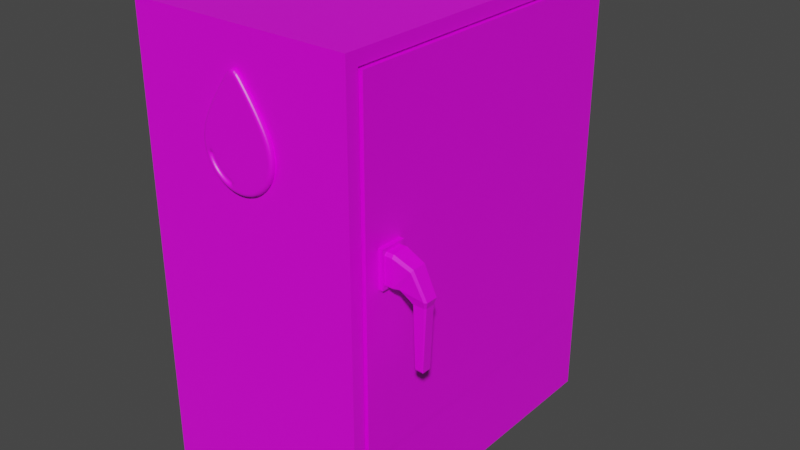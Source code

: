 # Source: water_control_cabinet.blend  (saved by Blender 2.90.8; exported with 4.5.12 LTS)
import bpy
from mathutils import Matrix  # noqa: F401  (used for matrix-valued properties, if any)

bpy.ops.wm.read_factory_settings(use_empty=True)
scene = bpy.context.scene
scene.name = 'Scene'

# ---- collections
col_water_control_cabinet = bpy.data.collections.new('Water Control Cabinet'); scene.collection.children.link(col_water_control_cabinet)

# ---- images (referenced by path relative to the original .blend; pixels are not part of the script)
import os
ASSET_DIR = os.environ.get("B2B_ASSET_DIR", "")  # directory of the original .blend (textures are referenced by path, not embedded)
HERE = os.path.dirname(os.path.abspath(__file__))  # packed textures are extracted next to this script under _unpacked/

def load_image(name, relpath, width, height, colorspace="sRGB"):
    """Load a texture the original file referenced (path relative to the .blend, or extracted next to this script)."""
    p = next((c for c in (os.path.join(HERE, relpath), os.path.join(ASSET_DIR, relpath)) if relpath and os.path.exists(c)), "")
    if p:
        img = bpy.data.images.load(p, check_existing=True)
        img.name = name
    else:  # same state as the original file: an image datablock whose file is absent (Cycles renders it pink)
        img = bpy.data.images.new(name, width, height)
        img.source = "FILE"
        img.filepath = "//" + (relpath or name)
    img.colorspace_settings.name = colorspace
    return img
img_imphenziapalette01_png = load_image('ImphenziaPalette01.png', 'ImphenziaPalette01.png', 1024, 1024, 'sRGB')

# ---- materials (node trees are filled in below, after node groups)
mat_material = bpy.data.materials.new('Material')
mat_material.alpha_threshold = 0.0
mat_material.use_transparent_shadow = False
mat_material.line_color = (0.0, 0.0, 0.0, 1.0)

# ---- material node trees
mat_material.use_nodes = True; mat_material.node_tree.nodes.clear()
_N = mat_material.node_tree.nodes; _L = mat_material.node_tree.links
n0 = _N.new('ShaderNodeOutputMaterial'); n0.name = 'Material Output'; n0.location = (300, 300)
n1 = _N.new('ShaderNodeTexImage'); n1.name = 'Image Texture'; n1.location = (-264, 215)
n1.image = img_imphenziapalette01_png
n1.interpolation = 'Closest'
n2 = _N.new('ShaderNodeBsdfPrincipled'); n2.name = 'Principled BSDF'; n2.location = (10, 300)
n2.distribution = 'GGX'
n2.subsurface_method = 'BURLEY'
n2.inputs[2].default_value = 0.4
n2.inputs[3].default_value = 1.45
n2.inputs[27].default_value = (0.0, 0.0, 0.0, 1.0)
n2.inputs[28].default_value = 1.0
_L.new(n2.outputs[0], n0.inputs[0])
_L.new(n1.outputs[0], n2.inputs[0])
n0.is_active_output = True

# ---- world
world_world = bpy.data.worlds.new('World'); scene.world = world_world
world_world.use_nodes = True; world_world.node_tree.nodes.clear()
_N = world_world.node_tree.nodes; _L = world_world.node_tree.links
n0 = _N.new('ShaderNodeOutputWorld'); n0.name = 'World Output'; n0.location = (300, 300)
n1 = _N.new('ShaderNodeBackground'); n1.name = 'Background'; n1.location = (10, 300)
n1.inputs[0].default_value = (0.05088, 0.05088, 0.05088, 1.0)
_L.new(n1.outputs[0], n0.inputs[0])
n0.is_active_output = True
world_world.color = (0.05088, 0.05088, 0.05088)
world_world.use_sun_shadow = False
world_world.sun_shadow_jitter_overblur = 0.0

# ---- meshes
me_cube_008 = bpy.data.meshes.new('Cube.008')
me_cube_008.from_pydata([(-0.5737, -0.594, 1.31), (-0.5737, -0.7635, 1.212), (-0.5737, -0.7635, 1.016), (-0.5737, -0.594, 0.9183), (-0.5737, -0.4244, 1.016), (-0.5737, -0.4244, 1.212), (-1.005, -1.503, -0.9767), (-1.005, -1.503, 3.023), (-1.005, 1.497, -0.9767), (-1.005, 1.497, 3.023), (0.9946, -1.503, -0.9767), (0.9946, -1.503, 3.023), (0.9946, 1.497, -0.9767), (0.9946, 1.497, 3.023), (0.9946, 1.384, -0.185), (0.9946, 1.384, 2.91), (0.9946, -1.39, 2.91), (0.9946, -1.39, -0.185), (0.8299, 1.384, 2.91), (0.8299, 1.384, -0.185), (0.8299, -1.39, -0.185), (0.8299, -1.39, 2.91), (0.8299, 1.237, -0.03793), (0.8299, 1.237, 2.763), (0.8299, -1.243, 2.763), (0.8299, -1.243, -0.03793), (-0.821, 1.237, 2.763), (-0.821, 1.237, -0.03793), (-0.821, -1.243, -0.03793), (-0.821, -1.243, 2.763), (-1.005, -0.003125, -0.9767), (-1.005, -0.003125, 3.023), (0.9946, -0.003125, -0.9767), (0.9946, -0.003125, 3.023), (0.9946, -0.003125, -0.185), (0.9946, -0.003125, 2.91), (0.8299, -0.003125, -0.185), (0.8299, -0.003125, 2.91), (0.8299, -0.003125, -0.03793), (0.8299, -0.003125, 2.763), (-0.821, -0.003125, -0.03793), (-0.821, -0.003125, 2.763), (-0.821, -0.04045, 0.32), (-0.821, -0.04045, 1.933), (-0.821, -1.206, 1.933), (-0.821, -1.206, 0.32), (0.1054, -0.04045, 1.933), (0.1054, -0.04045, 0.32), (0.1054, -1.206, 0.32), (0.1054, -1.206, 1.933), (0.1054, -0.09368, 0.3732), (0.1054, -0.09368, 1.88), (0.1054, -1.152, 1.88), (0.1054, -1.152, 0.3732), (-0.06597, -0.09368, 1.88), (-0.06597, -0.09368, 0.3732), (-0.06597, -1.152, 0.3732), (-0.06597, -1.152, 1.88), (-0.821, 1.18, 0.3089), (-0.821, 1.18, 2.416), (-0.821, 0.05328, 2.416), (-0.821, 0.05328, 0.3089), (-0.309, 1.18, 2.416), (-0.309, 1.18, 0.3089), (-0.309, 0.05328, 0.3089), (-0.309, 0.05328, 2.416), (-0.821, -0.1374, 2.679), (-0.821, -1.201, 2.679), (-0.821, -1.171, 2.017), (-0.821, -0.1671, 2.017), (-0.7437, -0.1374, 2.679), (-0.7437, -1.201, 2.679), (-0.7437, -0.1671, 2.017), (-0.7437, -1.171, 2.017), (-0.821, 0.04334, 0.001585), (-0.821, 1.19, 0.001585), (-0.821, 1.147, 0.2694), (-0.821, 0.08689, 0.2694), (-0.6295, 0.04334, 0.001585), (-0.6295, 1.19, 0.001585), (-0.6295, 0.08689, 0.2694), (-0.6295, 1.147, 0.2694), (-0.6295, 0.5823, 0.001585), (-0.6295, 0.4184, 0.2694), (-0.5147, 0.5823, 0.001585), (-0.5147, 1.19, 0.001585), (-0.5147, 1.147, 0.2694), (-0.5147, 0.4184, 0.2694), (-0.7437, -1.057, 2.549), (-0.7437, -0.2809, 2.555), (-0.7437, -0.3082, 2.126), (-0.7437, -0.8125, 2.125), (-0.8329, -1.057, 2.549), (-0.8329, -0.2809, 2.555), (-0.8329, -0.3082, 2.126), (-0.8329, -0.8125, 2.125), (-0.821, -1.173, 0.02488), (-0.821, -0.07283, 0.02488), (-0.821, -0.09705, 0.2571), (-0.821, -1.149, 0.2571), (-0.7499, -1.173, 0.02488), (-0.7499, -0.07283, 0.02488), (-0.7499, -1.149, 0.2571), (-0.7499, -0.09705, 0.2571), (-0.7499, -0.6212, 0.02488), (-0.7499, -0.6112, 0.2571), (-0.6702, -1.173, 0.02488), (-0.6702, -1.149, 0.2571), (-0.6702, -0.6212, 0.02488), (-0.6702, -0.6112, 0.2571), (-0.309, 1.121, 0.3676), (-0.309, 1.121, 2.357), (-0.309, 0.1121, 2.357), (-0.309, 0.1121, 0.3676), (-0.3428, 1.121, 2.357), (-0.3428, 1.121, 0.3676), (-0.3428, 0.1121, 0.3676), (-0.3428, 0.1121, 2.357), (-0.3428, 1.121, 1.363), (-0.3428, 0.1121, 1.363), (-0.3428, 0.9745, 1.533), (-0.3428, 0.9745, 2.088), (-0.3428, 0.259, 2.088), (-0.3428, 0.259, 1.533), (-0.3428, 0.9745, 0.6371), (-0.3428, 0.9745, 1.192), (-0.3428, 0.259, 1.192), (-0.3428, 0.259, 0.6371), (-0.06597, -0.594, 0.9183), (-0.06597, -0.7635, 1.016), (-0.06597, -0.594, 1.31), (-0.06597, -0.7635, 1.212), (-0.06597, -0.4244, 1.016), (-0.06597, -0.4244, 1.212), (-0.2999, 0.9745, 2.088), (-0.2999, 0.9745, 1.533), (-0.2999, 0.259, 1.533), (-0.2999, 0.259, 2.088), (-0.2999, 0.9745, 1.192), (-0.2999, 0.9745, 0.6371), (-0.2999, 0.259, 0.6371), (-0.2999, 0.259, 1.192)], [], [(1, 2, 3, 4, 5, 0), (30, 31, 9, 8), (8, 9, 13, 12), (16, 17, 20, 21), (10, 11, 7, 6), (30, 32, 10, 6), (33, 31, 7, 11), (12, 13, 15, 14), (33, 11, 16, 35), (11, 10, 17, 16), (32, 12, 14, 34), (22, 23, 26, 27), (34, 14, 19, 36), (35, 16, 21, 37), (14, 15, 18, 19), (19, 18, 23, 22), (37, 21, 24, 39), (21, 20, 25, 24), (36, 19, 22, 38), (43, 44, 49, 46), (24, 25, 28, 29), (38, 22, 27, 40), (39, 24, 29, 41), (23, 39, 41, 26), (25, 38, 40, 28), (60, 61, 64, 65), (20, 36, 38, 25), (18, 37, 39, 23), (15, 35, 37, 18), (17, 34, 36, 20), (10, 32, 34, 17), (13, 33, 35, 15), (13, 9, 31, 33), (8, 12, 32, 30), (6, 7, 31, 30), (40, 41, 43, 42), (66, 67, 71, 70), (29, 28, 45, 44), (98, 99, 102, 105, 103), (51, 52, 57, 54), (42, 43, 46, 47), (44, 45, 48, 49), (45, 42, 47, 48), (47, 46, 51, 50), (46, 49, 52, 51), (49, 48, 53, 52), (48, 47, 50, 53), (50, 51, 54, 55), (52, 53, 56, 57), (53, 50, 55, 56), (27, 26, 59, 58), (26, 41, 60, 59), (41, 40, 61, 60), (75, 76, 81, 79), (111, 112, 117, 114), (61, 58, 63, 64), (59, 60, 65, 62), (58, 59, 62, 63), (41, 29, 67, 66), (29, 44, 68, 67), (44, 43, 69, 68), (43, 41, 66, 69), (70, 89, 90, 91, 88, 71, 73, 72), (68, 69, 72, 73), (69, 66, 70, 72), (67, 68, 73, 71), (40, 27, 75, 74), (27, 58, 76, 75), (58, 61, 77, 76), (61, 40, 74, 77), (78, 82, 83, 80), (74, 75, 79, 82, 78), (76, 77, 80, 83, 81), (77, 74, 78, 80), (81, 83, 87, 86), (87, 84, 85, 86), (83, 82, 84, 87), (79, 81, 86, 85), (82, 79, 85, 84), (71, 88, 89, 70), (90, 89, 93, 94), (92, 95, 94, 93), (91, 90, 94, 95), (89, 88, 92, 93), (88, 91, 95, 92), (28, 40, 97, 96), (40, 42, 98, 97), (42, 45, 99, 98), (45, 28, 96, 99), (102, 100, 106, 107), (99, 96, 100, 102), (97, 98, 103, 101), (96, 97, 101, 104, 100), (106, 108, 109, 107), (105, 104, 101, 103), (104, 105, 109, 108), (100, 104, 108, 106), (105, 102, 107, 109), (63, 62, 111, 110), (62, 65, 112, 111), (65, 64, 113, 112), (64, 63, 110, 113), (126, 127, 140, 141), (110, 111, 114, 118, 115), (112, 113, 116, 119, 117), (113, 110, 115, 116), (121, 122, 137, 134), (118, 114, 121, 120), (114, 117, 122, 121), (117, 119, 123, 122), (119, 118, 120, 123), (115, 118, 125, 124), (118, 119, 126, 125), (119, 116, 127, 126), (116, 115, 124, 127), (128, 3, 2, 129), (131, 1, 0, 130), (130, 0, 5, 133), (133, 5, 4, 132), (132, 4, 3, 128), (135, 134, 137, 136), (139, 138, 141, 140), (120, 121, 134, 135), (127, 124, 139, 140), (122, 123, 136, 137), (123, 120, 135, 136), (125, 126, 141, 138), (124, 125, 138, 139), (1, 131, 129, 2), (57, 131, 130, 133, 54), (57, 56, 129, 131), (55, 54, 133, 132), (55, 132, 128, 129, 56)])
_uv = me_cube_008.uv_layers.new(name='UVMap')
_uv.uv.foreach_set('vector', [0.9383, 0.9159, 0.9383, 0.9159, 0.9383, 0.9159, 0.9383, 0.9159, 0.9383, 0.9159, 0.9383, 0.9159, 0.06963, 0.4409, 0.06963, 0.4409, 0.06963, 0.4409, 0.06963, 0.4409, 0.06963, 0.4409, 0.06963, 0.4409, 0.06963, 0.4409, 0.06963, 0.4409, 0.06963, 0.4409, 0.06963, 0.4409, 0.06963, 0.4409, 0.06963, 0.4409, 0.06963, 0.4409, 0.06963, 0.4409, 0.06963, 0.4409, 0.06963, 0.4409, 0.06963, 0.4409, 0.06963, 0.4409, 0.06963, 0.4409, 0.06963, 0.4409, 0.06963, 0.4409, 0.06963, 0.4409, 0.06963, 0.4409, 0.06963, 0.4409, 0.06963, 0.4409, 0.06963, 0.4409, 0.06963, 0.4409, 0.06963, 0.4409, 0.06963, 0.4409, 0.06963, 0.4409, 0.06963, 0.4409, 0.06963, 0.4409, 0.06963, 0.4409, 0.06963, 0.4409, 0.06963, 0.4409, 0.06963, 0.4409, 0.06963, 0.4409, 0.06963, 0.4409, 0.06963, 0.4409, 0.06963, 0.4409, 0.06963, 0.4409, 0.06963, 0.4409, 0.06963, 0.4409, 0.06963, 0.4409, 0.06963, 0.4409, 0.06963, 0.4409, 0.06963, 0.4409, 0.06963, 0.4409, 0.06963, 0.4409, 0.06963, 0.4409, 0.06963, 0.4409, 0.06963, 0.4409, 0.06963, 0.4409, 0.06963, 0.4409, 0.06963, 0.4409, 0.06963, 0.4409, 0.06963, 0.4409, 0.06963, 0.4409, 0.06963, 0.4409, 0.06963, 0.4409, 0.06963, 0.4409, 0.06963, 0.4409, 0.06963, 0.4409, 0.06963, 0.4409, 0.06963, 0.4409, 0.06963, 0.4409, 0.06963, 0.4409, 0.06963, 0.4409, 0.06963, 0.4409, 0.06963, 0.4409, 0.06963, 0.4409, 0.06963, 0.4409, 0.9161, 0.9331, 0.9161, 0.9331, 0.9161, 0.9331, 0.9161, 0.9331, 0.06963, 0.4409, 0.06963, 0.4409, 0.06963, 0.4409, 0.06963, 0.4409, 0.06963, 0.4409, 0.06963, 0.4409, 0.06963, 0.4409, 0.06963, 0.4409, 0.06963, 0.4409, 0.06963, 0.4409, 0.06963, 0.4409, 0.06963, 0.4409, 0.06963, 0.4409, 0.06963, 0.4409, 0.06963, 0.4409, 0.06963, 0.4409, 0.06963, 0.4409, 0.06963, 0.4409, 0.06963, 0.4409, 0.06963, 0.4409, 0.5962, 0.8962, 0.5962, 0.8962, 0.5962, 0.8962, 0.5962, 0.8962, 0.06963, 0.4409, 0.06963, 0.4409, 0.06963, 0.4409, 0.06963, 0.4409, 0.06963, 0.4409, 0.06963, 0.4409, 0.06963, 0.4409, 0.06963, 0.4409, 0.06963, 0.4409, 0.06963, 0.4409, 0.06963, 0.4409, 0.06963, 0.4409, 0.06963, 0.4409, 0.06963, 0.4409, 0.06963, 0.4409, 0.06963, 0.4409, 0.06963, 0.4409, 0.06963, 0.4409, 0.06963, 0.4409, 0.06963, 0.4409, 0.06963, 0.4409, 0.06963, 0.4409, 0.06963, 0.4409, 0.06963, 0.4409, 0.06963, 0.4409, 0.06963, 0.4409, 0.06963, 0.4409, 0.06963, 0.4409, 0.06963, 0.4409, 0.06963, 0.4409, 0.06963, 0.4409, 0.06963, 0.4409, 0.06963, 0.4409, 0.06963, 0.4409, 0.06963, 0.4409, 0.06963, 0.4409, 0.3256, 0.05952, 0.3256, 0.05952, 0.3256, 0.05952, 0.3256, 0.05952, 0.06963, 0.4409, 0.06963, 0.4409, 0.06963, 0.4409, 0.06963, 0.4409, 0.3256, 0.05952, 0.3256, 0.05952, 0.3256, 0.05952, 0.3256, 0.05952, 0.5396, 0.911, 0.5396, 0.911, 0.5396, 0.911, 0.5396, 0.911, 0.5396, 0.911, 0.9161, 0.9331, 0.9161, 0.9331, 0.9161, 0.9331, 0.9161, 0.9331, 0.9161, 0.9331, 0.9161, 0.9331, 0.9161, 0.9331, 0.9161, 0.9331, 0.9161, 0.9331, 0.9161, 0.9331, 0.9161, 0.9331, 0.9161, 0.9331, 0.9161, 0.9331, 0.9161, 0.9331, 0.9161, 0.9331, 0.9161, 0.9331, 0.9161, 0.9331, 0.9161, 0.9331, 0.9161, 0.9331, 0.9161, 0.9331, 0.9161, 0.9331, 0.9161, 0.9331, 0.9161, 0.9331, 0.9161, 0.9331, 0.9161, 0.9331, 0.9161, 0.9331, 0.9161, 0.9331, 0.9161, 0.9331, 0.9161, 0.9331, 0.9161, 0.9331, 0.9161, 0.9331, 0.9161, 0.9331, 0.9161, 0.9331, 0.9161, 0.9331, 0.9161, 0.9331, 0.9161, 0.9331, 0.9161, 0.9331, 0.9161, 0.9331, 0.9161, 0.9331, 0.9161, 0.9331, 0.9161, 0.9331, 0.9161, 0.9331, 0.9161, 0.9331, 0.9161, 0.9331, 0.3256, 0.05952, 0.3256, 0.05952, 0.3256, 0.05952, 0.3256, 0.05952, 0.3256, 0.05952, 0.3256, 0.05952, 0.3256, 0.05952, 0.3256, 0.05952, 0.3256, 0.05952, 0.3256, 0.05952, 0.3256, 0.05952, 0.3256, 0.05952, 0.8177, 0.9085, 0.8177, 0.9085, 0.8177, 0.9085, 0.8177, 0.9085, 0.5962, 0.8962, 0.5962, 0.8962, 0.5962, 0.8962, 0.5962, 0.8962, 0.5962, 0.8962, 0.5962, 0.8962, 0.5962, 0.8962, 0.5962, 0.8962, 0.5962, 0.8962, 0.5962, 0.8962, 0.5962, 0.8962, 0.5962, 0.8962, 0.5962, 0.8962, 0.5962, 0.8962, 0.5962, 0.8962, 0.5962, 0.8962, 0.3256, 0.05952, 0.3256, 0.05952, 0.3256, 0.05952, 0.3256, 0.05952, 0.3256, 0.05952, 0.3256, 0.05952, 0.3256, 0.05952, 0.3256, 0.05952, 0.3256, 0.05952, 0.3256, 0.05952, 0.3256, 0.05952, 0.3256, 0.05952, 0.3256, 0.05952, 0.3256, 0.05952, 0.3256, 0.05952, 0.3256, 0.05952, 0.2788, 0.906, 0.2788, 0.906, 0.2788, 0.906, 0.2788, 0.906, 0.2788, 0.906, 0.2788, 0.906, 0.2788, 0.906, 0.2788, 0.906, 0.06963, 0.4409, 0.06963, 0.4409, 0.06963, 0.4409, 0.06963, 0.4409, 0.06963, 0.4409, 0.06963, 0.4409, 0.06963, 0.4409, 0.06963, 0.4409, 0.06963, 0.4409, 0.06963, 0.4409, 0.06963, 0.4409, 0.06963, 0.4409, 0.3256, 0.05952, 0.3256, 0.05952, 0.3256, 0.05952, 0.3256, 0.05952, 0.3256, 0.05952, 0.3256, 0.05952, 0.3256, 0.05952, 0.3256, 0.05952, 0.3256, 0.05952, 0.3256, 0.05952, 0.3256, 0.05952, 0.3256, 0.05952, 0.3256, 0.05952, 0.3256, 0.05952, 0.3256, 0.05952, 0.3256, 0.05952, 0.8177, 0.9085, 0.8177, 0.9085, 0.8177, 0.9085, 0.8177, 0.9085, 0.8177, 0.9085, 0.8177, 0.9085, 0.8177, 0.9085, 0.8177, 0.9085, 0.8177, 0.9085, 0.8177, 0.9085, 0.8177, 0.9085, 0.8177, 0.9085, 0.8177, 0.9085, 0.8177, 0.9085, 0.8177, 0.9085, 0.8177, 0.9085, 0.8177, 0.9085, 0.8177, 0.9085, 0.8177, 0.9085, 0.8177, 0.9085, 0.8177, 0.9085, 0.8177, 0.9085, 0.8177, 0.9085, 0.8177, 0.9085, 0.8177, 0.9085, 0.8177, 0.9085, 0.3256, 0.6796, 0.3256, 0.6796, 0.3256, 0.6796, 0.3256, 0.6796, 0.8177, 0.9085, 0.8177, 0.9085, 0.8177, 0.9085, 0.8177, 0.9085, 0.8177, 0.9085, 0.8177, 0.9085, 0.8177, 0.9085, 0.8177, 0.9085, 0.2788, 0.906, 0.2788, 0.906, 0.2788, 0.906, 0.2788, 0.906, 0.2788, 0.906, 0.2788, 0.906, 0.2788, 0.906, 0.2788, 0.906, 0.4338, 0.5517, 0.4338, 0.5517, 0.4338, 0.5517, 0.4338, 0.5517, 0.2788, 0.906, 0.2788, 0.906, 0.2788, 0.906, 0.2788, 0.906, 0.2788, 0.906, 0.2788, 0.906, 0.2788, 0.906, 0.2788, 0.906, 0.2788, 0.906, 0.2788, 0.906, 0.2788, 0.906, 0.2788, 0.906, 0.3256, 0.05952, 0.3256, 0.05952, 0.3256, 0.05952, 0.3256, 0.05952, 0.3256, 0.05952, 0.3256, 0.05952, 0.3256, 0.05952, 0.3256, 0.05952, 0.3256, 0.05952, 0.3256, 0.05952, 0.3256, 0.05952, 0.3256, 0.05952, 0.3256, 0.05952, 0.3256, 0.05952, 0.3256, 0.05952, 0.3256, 0.05952, 0.5396, 0.911, 0.5396, 0.911, 0.5396, 0.911, 0.5396, 0.911, 0.5396, 0.911, 0.5396, 0.911, 0.5396, 0.911, 0.5396, 0.911, 0.5396, 0.911, 0.5396, 0.911, 0.5396, 0.911, 0.5396, 0.911, 0.5396, 0.911, 0.5396, 0.911, 0.5396, 0.911, 0.5396, 0.911, 0.5396, 0.911, 0.5396, 0.911, 0.5396, 0.911, 0.5396, 0.911, 0.5396, 0.911, 0.5396, 0.911, 0.5396, 0.911, 0.5396, 0.911, 0.5396, 0.911, 0.3157, 0.5615, 0.3157, 0.5615, 0.3157, 0.5615, 0.3157, 0.5615, 0.5396, 0.911, 0.5396, 0.911, 0.5396, 0.911, 0.5396, 0.911, 0.5396, 0.911, 0.5396, 0.911, 0.5396, 0.911, 0.5396, 0.911, 0.5962, 0.8962, 0.5962, 0.8962, 0.5962, 0.8962, 0.5962, 0.8962, 0.5962, 0.8962, 0.5962, 0.8962, 0.5962, 0.8962, 0.5962, 0.8962, 0.5962, 0.8962, 0.5962, 0.8962, 0.5962, 0.8962, 0.5962, 0.8962, 0.5962, 0.8962, 0.5962, 0.8962, 0.5962, 0.8962, 0.5962, 0.8962, 0.8989, 0.9799, 0.8989, 0.9799, 0.8989, 0.9799, 0.8989, 0.9799, 0.5962, 0.8962, 0.5962, 0.8962, 0.5962, 0.8962, 0.5962, 0.8962, 0.5962, 0.8962, 0.5962, 0.8962, 0.5962, 0.8962, 0.5962, 0.8962, 0.5962, 0.8962, 0.5962, 0.8962, 0.5962, 0.8962, 0.5962, 0.8962, 0.5962, 0.8962, 0.5962, 0.8962, 0.8989, 0.9799, 0.8989, 0.9799, 0.8989, 0.9799, 0.8989, 0.9799, 0.8989, 0.9799, 0.8989, 0.9799, 0.8989, 0.9799, 0.8989, 0.9799, 0.8989, 0.9799, 0.8989, 0.9799, 0.8989, 0.9799, 0.8989, 0.9799, 0.8989, 0.9799, 0.8989, 0.9799, 0.8989, 0.9799, 0.8989, 0.9799, 0.8989, 0.9799, 0.8989, 0.9799, 0.8989, 0.9799, 0.8989, 0.9799, 0.8989, 0.9799, 0.8989, 0.9799, 0.8989, 0.9799, 0.8989, 0.9799, 0.8989, 0.9799, 0.8989, 0.9799, 0.8989, 0.9799, 0.8989, 0.9799, 0.8989, 0.9799, 0.8989, 0.9799, 0.8989, 0.9799, 0.8989, 0.9799, 0.8989, 0.9799, 0.8989, 0.9799, 0.8989, 0.9799, 0.8989, 0.9799, 0.4228, 0.06813, 0.4228, 0.06813, 0.4228, 0.06813, 0.4228, 0.06813, 0.4228, 0.06813, 0.4228, 0.06813, 0.4228, 0.06813, 0.4228, 0.06813, 0.4228, 0.06813, 0.4228, 0.06813, 0.4228, 0.06813, 0.4228, 0.06813, 0.4228, 0.06813, 0.4228, 0.06813, 0.4228, 0.06813, 0.4228, 0.06813, 0.4228, 0.06813, 0.4228, 0.06813, 0.4228, 0.06813, 0.4228, 0.06813, 0.9407, 0.1949, 0.9407, 0.1949, 0.9407, 0.1949, 0.9407, 0.1949, 0.4068, 0.7165, 0.4068, 0.7165, 0.4068, 0.7165, 0.4068, 0.7165, 0.8989, 0.9799, 0.8989, 0.9799, 0.8989, 0.9799, 0.8989, 0.9799, 0.8989, 0.9799, 0.8989, 0.9799, 0.8989, 0.9799, 0.8989, 0.9799, 0.8989, 0.9799, 0.8989, 0.9799, 0.8989, 0.9799, 0.8989, 0.9799, 0.8989, 0.9799, 0.8989, 0.9799, 0.8989, 0.9799, 0.8989, 0.9799, 0.8989, 0.9799, 0.8989, 0.9799, 0.8989, 0.9799, 0.8989, 0.9799, 0.8989, 0.9799, 0.8989, 0.9799, 0.8989, 0.9799, 0.8989, 0.9799, 0.4228, 0.06813, 0.4228, 0.06813, 0.4228, 0.06813, 0.4228, 0.06813, 0.4381, 0.05521, 0.4381, 0.05521, 0.4381, 0.05521, 0.4381, 0.05521, 0.4381, 0.05521, 0.4381, 0.05521, 0.4381, 0.05521, 0.4381, 0.05521, 0.4381, 0.05521, 0.4381, 0.05521, 0.4381, 0.05521, 0.4381, 0.05521, 0.4381, 0.05521, 0.4381, 0.05521, 0.4381, 0.05521, 0.4381, 0.05521, 0.4381, 0.05521, 0.4381, 0.05521])
me_cube_008.materials.append(mat_material)
me_cube_008.use_remesh_fix_poles = True
me_cube_008.use_remesh_preserve_attributes = False
me_cube_008.use_mirror_vertex_groups = False
me_cube_008.update()
me_cube_009 = bpy.data.meshes.new('Cube.009')
me_cube_009.from_pydata([(1.546, 1.367, -0.1662), (1.546, 1.367, 2.891), (1.546, -1.373, 2.891), (1.546, -1.373, -0.1662), (1.383, 1.367, 2.891), (1.383, 1.367, -0.1662), (1.383, -1.373, -0.1662), (1.383, -1.373, 2.891), (1.546, -1.24, 2.891), (1.383, -1.24, -0.1662), (1.546, -1.24, -0.1662), (1.383, -1.24, 2.891), (1.546, -1.016, 2.891), (1.383, -1.016, 2.891), (1.546, -1.016, -0.1662), (1.383, -1.016, -0.1662), (1.546, 1.367, 1.271), (1.546, -1.373, 1.271), (1.383, 1.367, 1.271), (1.383, -1.373, 1.271), (1.383, -1.24, 1.271), (1.546, -1.24, 1.271), (1.546, -1.016, 1.271), (1.383, -1.016, 1.271), (1.546, -1.24, 1.593), (1.546, -1.016, 1.593), (1.546, 1.367, 1.593), (1.546, -1.373, 1.593), (1.383, 1.367, 1.593), (1.383, -1.373, 1.593), (1.383, -1.24, 1.593), (1.383, -1.016, 1.593), (1.583, -1.24, 1.271), (1.583, -1.016, 1.271), (1.583, -1.24, 1.593), (1.583, -1.016, 1.593), (1.583, -1.036, 1.311), (1.583, -1.22, 1.311), (1.583, -1.22, 1.54), (1.583, -1.036, 1.54), (1.646, -1.22, 1.311), (1.646, -1.036, 1.311), (1.646, -1.036, 1.54), (1.646, -1.22, 1.54), (1.583, -1.2, 1.291), (1.583, -1.056, 1.291), (1.583, -1.2, 1.565), (1.583, -1.056, 1.565), (1.646, -1.2, 1.291), (1.646, -1.056, 1.291), (1.646, -1.2, 1.565), (1.646, -1.056, 1.565), (1.692, -1.068, 1.297), (1.701, -1.05, 1.312), (1.798, -1.05, 1.479), (1.701, -1.206, 1.312), (1.798, -1.206, 1.479), (1.808, -1.068, 1.498), (1.692, -1.188, 1.297), (1.808, -1.188, 1.498), (1.725, -1.077, 1.278), (1.739, -1.062, 1.278), (1.903, -1.062, 1.278), (1.739, -1.194, 1.278), (1.903, -1.194, 1.278), (1.921, -1.077, 1.278), (1.725, -1.179, 1.278), (1.921, -1.179, 1.278), (1.793, -1.088, 1.223), (1.801, -1.076, 1.223), (1.896, -1.076, 1.223), (1.801, -1.18, 1.223), (1.896, -1.18, 1.223), (1.907, -1.088, 1.223), (1.793, -1.168, 1.223), (1.907, -1.168, 1.223), (1.817, -1.087, 0.6867), (1.822, -1.076, 0.7056), (1.876, -1.076, 0.7056), (1.822, -1.18, 0.7056), (1.876, -1.18, 0.7056), (1.882, -1.087, 0.6867), (1.817, -1.168, 0.6867), (1.882, -1.168, 0.6867), (1.444, 1.46, 1.593), (1.444, 1.46, 1.271), (1.363, 1.351, 1.593), (1.363, 1.351, 1.271)], [], [(17, 19, 6, 3), (10, 3, 6, 9), (26, 28, 4, 1), (24, 8, 2, 27), (20, 9, 6, 19), (12, 1, 4, 13), (2, 8, 11, 7), (23, 15, 9, 20), (25, 12, 8, 24), (14, 10, 9, 15), (0, 14, 15, 5), (26, 1, 12, 25), (18, 5, 15, 23), (8, 12, 13, 11), (28, 18, 23, 31), (0, 16, 22, 14), (14, 22, 21, 10), (31, 23, 20, 30), (30, 20, 19, 29), (10, 21, 17, 3), (0, 5, 18, 16), (27, 29, 19, 17), (2, 7, 29, 27), (11, 30, 29, 7), (13, 31, 30, 11), (4, 28, 31, 13), (16, 26, 25, 22), (22, 33, 32, 21), (21, 24, 27, 17), (18, 87, 85, 16), (47, 51, 42, 39), (25, 35, 33, 22), (24, 34, 35, 25), (21, 32, 34, 24), (33, 36, 45, 44, 37, 32), (32, 37, 38, 34), (34, 38, 46, 47, 39, 35), (35, 39, 36, 33), (40, 55, 56, 43), (39, 42, 41, 36), (37, 40, 43, 38), (44, 48, 40, 37), (36, 41, 49, 45), (45, 49, 48, 44), (49, 52, 58, 48), (50, 59, 57, 51), (38, 43, 50, 46), (46, 50, 51, 47), (55, 63, 64, 56), (58, 66, 63, 55), (56, 64, 67, 59), (41, 53, 52, 49), (43, 56, 59, 50), (51, 57, 54, 42), (48, 58, 55, 40), (42, 54, 53, 41), (62, 70, 69, 61), (65, 73, 70, 62), (60, 68, 74, 66), (53, 61, 60, 52), (59, 67, 65, 57), (52, 60, 66, 58), (57, 65, 62, 54), (54, 62, 61, 53), (68, 76, 82, 74), (75, 83, 81, 73), (69, 77, 76, 68), (64, 72, 75, 67), (66, 74, 71, 63), (63, 71, 72, 64), (61, 69, 68, 60), (67, 75, 73, 65), (82, 83, 80, 79), (77, 78, 81, 76), (76, 81, 83, 82), (73, 81, 78, 70), (70, 78, 77, 69), (72, 80, 83, 75), (74, 82, 79, 71), (71, 79, 80, 72), (85, 87, 86, 84), (28, 86, 87, 18), (16, 85, 84, 26), (26, 84, 86, 28)])
_uv = me_cube_009.uv_layers.new(name='UVMap')
_uv.uv.foreach_set('vector', [0.5664, 0.5807, 0.5664, 0.5807, 0.5664, 0.5807, 0.5664, 0.5807, 0.5664, 0.5807, 0.5664, 0.5807, 0.5664, 0.5807, 0.5664, 0.5807, 0.5664, 0.5807, 0.5664, 0.5807, 0.5664, 0.5807, 0.5664, 0.5807, 0.5664, 0.5807, 0.5664, 0.5807, 0.5664, 0.5807, 0.5664, 0.5807, 0.5664, 0.5807, 0.5664, 0.5807, 0.5664, 0.5807, 0.5664, 0.5807, 0.5664, 0.5807, 0.5664, 0.5807, 0.5664, 0.5807, 0.5664, 0.5807, 0.5664, 0.5807, 0.5664, 0.5807, 0.5664, 0.5807, 0.5664, 0.5807, 0.5664, 0.5807, 0.5664, 0.5807, 0.5664, 0.5807, 0.5664, 0.5807, 0.5664, 0.5807, 0.5664, 0.5807, 0.5664, 0.5807, 0.5664, 0.5807, 0.5664, 0.5807, 0.5664, 0.5807, 0.5664, 0.5807, 0.5664, 0.5807, 0.5664, 0.5807, 0.5664, 0.5807, 0.5664, 0.5807, 0.5664, 0.5807, 0.5664, 0.5807, 0.5664, 0.5807, 0.5664, 0.5807, 0.5664, 0.5807, 0.5664, 0.5807, 0.5664, 0.5807, 0.5664, 0.5807, 0.5664, 0.5807, 0.5664, 0.5807, 0.5664, 0.5807, 0.5664, 0.5807, 0.5664, 0.5807, 0.5664, 0.5807, 0.5664, 0.5807, 0.5664, 0.5807, 0.5664, 0.5807, 0.5664, 0.5807, 0.5664, 0.5807, 0.5664, 0.5807, 0.5664, 0.5807, 0.5664, 0.5807, 0.5664, 0.5807, 0.5664, 0.5807, 0.5664, 0.5807, 0.5664, 0.5807, 0.5664, 0.5807, 0.5664, 0.5807, 0.5664, 0.5807, 0.5664, 0.5807, 0.5664, 0.5807, 0.5664, 0.5807, 0.5664, 0.5807, 0.5664, 0.5807, 0.5664, 0.5807, 0.5664, 0.5807, 0.5664, 0.5807, 0.5664, 0.5807, 0.5664, 0.5807, 0.5664, 0.5807, 0.5664, 0.5807, 0.5664, 0.5807, 0.5664, 0.5807, 0.5664, 0.5807, 0.5664, 0.5807, 0.5664, 0.5807, 0.5664, 0.5807, 0.5664, 0.5807, 0.5664, 0.5807, 0.5664, 0.5807, 0.5664, 0.5807, 0.5664, 0.5807, 0.5664, 0.5807, 0.5664, 0.5807, 0.5664, 0.5807, 0.5664, 0.5807, 0.5664, 0.5807, 0.5664, 0.5807, 0.5664, 0.5807, 0.5664, 0.5807, 0.5664, 0.5807, 0.5664, 0.5807, 0.5664, 0.5807, 0.5664, 0.5807, 0.5664, 0.5807, 0.4532, 0.9351, 0.4532, 0.9351, 0.4532, 0.9351, 0.4532, 0.9351, 0.5664, 0.5807, 0.5664, 0.5807, 0.5664, 0.5807, 0.5664, 0.5807, 0.5664, 0.5807, 0.5664, 0.5807, 0.5664, 0.5807, 0.5664, 0.5807, 0.4532, 0.9351, 0.4532, 0.9351, 0.4532, 0.9351, 0.4532, 0.9351, 0.4532, 0.9351, 0.4532, 0.9351, 0.4532, 0.9351, 0.4532, 0.9351, 0.4532, 0.9351, 0.4532, 0.9351, 0.4532, 0.9351, 0.4532, 0.9351, 0.4532, 0.9351, 0.4532, 0.9351, 0.4532, 0.9351, 0.4532, 0.9351, 0.4532, 0.9351, 0.4532, 0.9351, 0.4532, 0.9351, 0.4532, 0.9351, 0.4532, 0.9351, 0.4532, 0.9351, 0.4532, 0.9351, 0.4532, 0.9351, 0.4532, 0.9351, 0.4532, 0.9351, 0.4532, 0.9351, 0.4532, 0.9351, 0.4532, 0.9351, 0.4532, 0.9351, 0.4532, 0.9351, 0.4532, 0.9351, 0.4532, 0.9351, 0.4532, 0.9351, 0.4532, 0.9351, 0.4532, 0.9351, 0.4532, 0.9351, 0.4532, 0.9351, 0.4532, 0.9351, 0.4532, 0.9351, 0.4532, 0.9351, 0.4532, 0.9351, 0.4532, 0.9351, 0.4532, 0.9351, 0.4532, 0.9351, 0.4532, 0.9351, 0.4532, 0.9351, 0.4532, 0.9351, 0.4532, 0.9351, 0.4532, 0.9351, 0.4532, 0.9351, 0.4532, 0.9351, 0.4532, 0.9351, 0.4532, 0.9351, 0.4532, 0.9351, 0.4532, 0.9351, 0.4532, 0.9351, 0.4532, 0.9351, 0.4532, 0.9351, 0.4532, 0.9351, 0.4532, 0.9351, 0.4532, 0.9351, 0.4532, 0.9351, 0.4532, 0.9351, 0.4532, 0.9351, 0.4532, 0.9351, 0.4532, 0.9351, 0.4532, 0.9351, 0.4532, 0.9351, 0.4532, 0.9351, 0.4532, 0.9351, 0.4532, 0.9351, 0.4532, 0.9351, 0.4532, 0.9351, 0.4532, 0.9351, 0.4532, 0.9351, 0.4532, 0.9351, 0.4532, 0.9351, 0.4532, 0.9351, 0.4532, 0.9351, 0.4532, 0.9351, 0.4532, 0.9351, 0.4532, 0.9351, 0.4532, 0.9351, 0.4532, 0.9351, 0.4532, 0.9351, 0.4532, 0.9351, 0.4532, 0.9351, 0.4532, 0.9351, 0.4532, 0.9351, 0.4532, 0.9351, 0.4532, 0.9351, 0.4532, 0.9351, 0.4532, 0.9351, 0.4532, 0.9351, 0.4532, 0.9351, 0.4532, 0.9351, 0.4532, 0.9351, 0.4532, 0.9351, 0.4532, 0.9351, 0.4532, 0.9351, 0.4532, 0.9351, 0.4532, 0.9351, 0.4532, 0.9351, 0.4532, 0.9351, 0.4532, 0.9351, 0.4532, 0.9351, 0.4532, 0.9351, 0.4532, 0.9351, 0.4532, 0.9351, 0.4532, 0.9351, 0.4532, 0.9351, 0.4532, 0.9351, 0.4532, 0.9351, 0.4532, 0.9351, 0.4532, 0.9351, 0.4532, 0.9351, 0.4532, 0.9351, 0.4532, 0.9351, 0.4532, 0.9351, 0.4532, 0.9351, 0.4532, 0.9351, 0.4532, 0.9351, 0.4532, 0.9351, 0.4532, 0.9351, 0.4532, 0.9351, 0.4532, 0.9351, 0.4532, 0.9351, 0.4532, 0.9351, 0.4532, 0.9351, 0.4532, 0.9351, 0.4532, 0.9351, 0.4532, 0.9351, 0.4532, 0.9351, 0.4532, 0.9351, 0.4532, 0.9351, 0.4532, 0.9351, 0.4532, 0.9351, 0.4532, 0.9351, 0.4532, 0.9351, 0.4532, 0.9351, 0.4532, 0.9351, 0.4532, 0.9351, 0.4532, 0.9351, 0.4532, 0.9351, 0.4532, 0.9351, 0.4532, 0.9351, 0.4532, 0.9351, 0.4532, 0.9351, 0.4532, 0.9351, 0.4532, 0.9351, 0.4532, 0.9351, 0.4532, 0.9351, 0.4532, 0.9351, 0.4532, 0.9351, 0.4532, 0.9351, 0.4532, 0.9351, 0.4532, 0.9351, 0.4532, 0.9351, 0.4532, 0.9351, 0.4532, 0.9351, 0.4532, 0.9351, 0.4532, 0.9351, 0.4532, 0.9351, 0.4532, 0.9351, 0.4532, 0.9351, 0.4532, 0.9351, 0.4532, 0.9351, 0.4532, 0.9351, 0.4532, 0.9351, 0.4532, 0.9351, 0.4532, 0.9351, 0.4532, 0.9351, 0.4532, 0.9351, 0.4532, 0.9351, 0.4532, 0.9351, 0.4532, 0.9351, 0.4532, 0.9351, 0.4532, 0.9351, 0.4532, 0.9351, 0.4532, 0.9351, 0.4532, 0.9351, 0.4532, 0.9351, 0.4532, 0.9351, 0.4532, 0.9351, 0.4532, 0.9351, 0.4532, 0.9351, 0.4532, 0.9351, 0.4532, 0.9351, 0.4532, 0.9351, 0.4532, 0.9351, 0.4532, 0.9351, 0.4532, 0.9351, 0.4532, 0.9351, 0.4532, 0.9351, 0.4532, 0.9351, 0.4532, 0.9351, 0.4532, 0.9351, 0.4532, 0.9351, 0.4532, 0.9351, 0.4532, 0.9351, 0.4532, 0.9351, 0.4532, 0.9351, 0.4532, 0.9351, 0.5664, 0.5807, 0.5664, 0.5807, 0.5664, 0.5807, 0.5664, 0.5807, 0.5664, 0.5807, 0.5664, 0.5807, 0.5664, 0.5807, 0.5664, 0.5807, 0.5664, 0.5807, 0.5664, 0.5807, 0.5664, 0.5807, 0.5664, 0.5807, 0.5664, 0.5807, 0.5664, 0.5807, 0.5664, 0.5807, 0.5664, 0.5807])
me_cube_009.materials.append(mat_material)
me_cube_009.use_remesh_fix_poles = True
me_cube_009.use_remesh_preserve_attributes = False
me_cube_009.use_mirror_vertex_groups = False
me_cube_009.update()
me_cylinder_004 = bpy.data.meshes.new('Cylinder.004')
me_cylinder_004.from_pydata([(0.0, 0.7628, -0.05), (0.0, 0.7628, 0.05), (0.09059, 0.6457, -0.05), (0.09059, 0.6457, 0.05), (0.175, 0.528, -0.05), (0.175, 0.528, 0.05), (0.2475, 0.4142, -0.05), (0.2475, 0.4142, 0.05), (0.3031, 0.3129, -0.05), (0.3031, 0.3129, 0.05), (0.3381, 0.2167, -0.05), (0.3381, 0.2167, 0.05), (0.35, 0.1261, -0.05), (0.35, 0.1261, 0.05), (0.3381, 0.03555, -0.05), (0.3381, 0.03555, 0.05), (0.3031, -0.04887, -0.05), (0.3031, -0.04887, 0.05), (0.2475, -0.1214, -0.05), (0.2475, -0.1214, 0.05), (0.175, -0.177, -0.05), (0.175, -0.177, 0.05), (0.09059, -0.2119, -0.05), (0.09059, -0.2119, 0.05), (1.363e-07, -0.2239, -0.05), (1.363e-07, -0.2239, 0.05), (-0.09059, -0.2119, -0.05), (-0.09059, -0.2119, 0.05), (-0.175, -0.177, -0.05), (-0.175, -0.177, 0.05), (-0.2475, -0.1214, -0.05), (-0.2475, -0.1214, 0.05), (-0.3031, -0.04887, -0.05), (-0.3031, -0.04887, 0.05), (-0.3381, 0.03555, -0.05), (-0.3381, 0.03555, 0.05), (-0.35, 0.1261, -0.05), (-0.35, 0.1261, 0.05), (-0.3381, 0.2167, -0.05), (-0.3381, 0.2167, 0.05), (-0.3031, 0.3129, -0.05), (-0.3031, 0.3129, 0.05), (-0.2475, 0.4142, -0.05), (-0.2475, 0.4142, 0.05), (-0.175, 0.528, -0.05), (-0.175, 0.528, 0.05), (-0.09059, 0.6457, -0.05), (-0.09059, 0.6457, 0.05), (0.05315, 0.6178, 0.05), (-3.714e-08, 0.6865, 0.05), (-0.05315, 0.6178, 0.05), (-0.1363, 0.5019, 0.05), (-0.2073, 0.3904, 0.05), (-0.2605, 0.2936, 0.05), (-0.2925, 0.2056, 0.05), (-0.3029, 0.1261, 0.05), (-0.2926, 0.04773, 0.05), (-0.2623, -0.02533, 0.05), (-0.2142, -0.08807, 0.05), (-0.1515, -0.1362, 0.05), (-0.0784, -0.1665, 0.05), (1.211e-07, -0.1768, 0.05), (0.0784, -0.1665, 0.05), (0.1515, -0.1362, 0.05), (0.2142, -0.08807, 0.05), (0.2623, -0.02533, 0.05), (0.2926, 0.04773, 0.05), (0.3029, 0.1261, 0.05), (0.2925, 0.2056, 0.05), (0.2605, 0.2936, 0.05), (0.2073, 0.3904, 0.05), (0.1363, 0.5019, 0.05), (0.01828, 0.5918, 0.05), (-7.868e-08, 0.6154, 0.05), (-0.01828, 0.5918, 0.05), (-0.1003, 0.4775, 0.05), (-0.1699, 0.3682, 0.05), (-0.2207, 0.2756, 0.05), (-0.25, 0.1952, 0.05), (-0.2591, 0.1261, 0.05), (-0.2502, 0.05908, 0.05), (-0.2243, -0.003395, 0.05), (-0.1832, -0.05705, 0.05), (-0.1295, -0.09822, 0.05), (-0.06705, -0.1241, 0.05), (1.128e-07, -0.1329, 0.05), (0.06705, -0.1241, 0.05), (0.1295, -0.09822, 0.05), (0.1832, -0.05705, 0.05), (0.2243, -0.003395, 0.05), (0.2502, 0.05908, 0.05), (0.2591, 0.1261, 0.05), (0.25, 0.1952, 0.05), (0.2207, 0.2756, 0.05), (0.1699, 0.3682, 0.05), (0.1003, 0.4775, 0.05), (-0.2926, 0.04773, 0.02692), (-0.2623, -0.02533, 0.02692), (-0.2142, -0.08807, 0.02692), (-0.1515, -0.1362, 0.02692), (-0.0784, -0.1665, 0.02692), (-0.2502, 0.05908, 0.02692), (-0.2243, -0.003395, 0.02692), (-0.1832, -0.05705, 0.02692), (-0.1295, -0.09822, 0.02692), (-0.06705, -0.1241, 0.02692), (0.007073, 0.5835, 0.05), (-9.535e-08, 0.5926, 0.05), (-0.007074, 0.5835, 0.05), (-0.08871, 0.4697, 0.05), (-0.1578, 0.3611, 0.05), (-0.208, 0.2698, 0.05), (-0.2363, 0.1918, 0.05), (-0.245, 0.1261, 0.05), (-0.2366, 0.06273, 0.05), (-0.2121, 0.003649, 0.05), (-0.1732, -0.04709, 0.05), (-0.1225, -0.08601, 0.05), (-0.0634, -0.1105, 0.05), (1.095e-07, -0.1188, 0.05), (0.0634, -0.1105, 0.05), (0.1225, -0.08601, 0.05), (0.1732, -0.04708, 0.05), (0.2121, 0.003649, 0.05), (0.2366, 0.06273, 0.05), (0.245, 0.1261, 0.05), (0.2363, 0.1918, 0.05), (0.208, 0.2698, 0.05), (0.1578, 0.3611, 0.05), (0.08871, 0.4697, 0.05)], [], [(0, 1, 3, 2), (2, 3, 5, 4), (4, 5, 7, 6), (6, 7, 9, 8), (8, 9, 11, 10), (10, 11, 13, 12), (12, 13, 15, 14), (14, 15, 17, 16), (16, 17, 19, 18), (18, 19, 21, 20), (20, 21, 23, 22), (22, 23, 25, 24), (24, 25, 27, 26), (26, 27, 29, 28), (28, 29, 31, 30), (30, 31, 33, 32), (32, 33, 35, 34), (34, 35, 37, 36), (36, 37, 39, 38), (38, 39, 41, 40), (40, 41, 43, 42), (42, 43, 45, 44), (106, 107, 108, 109, 110, 111, 112, 113, 114, 115, 116, 117, 118, 119, 120, 121, 122, 123, 124, 125, 126, 127, 128, 129), (44, 45, 47, 46), (46, 47, 1, 0), (0, 2, 4, 6, 8, 10, 12, 14, 16, 18, 20, 22, 24, 26, 28, 30, 32, 34, 36, 38, 40, 42, 44, 46), (3, 1, 49, 48), (1, 47, 50, 49), (47, 45, 51, 50), (45, 43, 52, 51), (43, 41, 53, 52), (41, 39, 54, 53), (39, 37, 55, 54), (37, 35, 56, 55), (35, 33, 57, 56), (33, 31, 58, 57), (31, 29, 59, 58), (29, 27, 60, 59), (27, 25, 61, 60), (25, 23, 62, 61), (23, 21, 63, 62), (21, 19, 64, 63), (19, 17, 65, 64), (17, 15, 66, 65), (15, 13, 67, 66), (13, 11, 68, 67), (11, 9, 69, 68), (9, 7, 70, 69), (7, 5, 71, 70), (5, 3, 48, 71), (48, 49, 73, 72), (49, 50, 74, 73), (50, 51, 75, 74), (51, 52, 76, 75), (52, 53, 77, 76), (53, 54, 78, 77), (54, 55, 79, 78), (55, 56, 80, 79), (59, 60, 100, 99), (83, 82, 103, 104), (58, 59, 99, 98), (82, 81, 102, 103), (60, 61, 85, 84), (61, 62, 86, 85), (62, 63, 87, 86), (63, 64, 88, 87), (64, 65, 89, 88), (65, 66, 90, 89), (66, 67, 91, 90), (67, 68, 92, 91), (68, 69, 93, 92), (69, 70, 94, 93), (70, 71, 95, 94), (71, 48, 72, 95), (96, 97, 102, 101), (97, 98, 103, 102), (98, 99, 104, 103), (99, 100, 105, 104), (80, 56, 96, 101), (84, 83, 104, 105), (56, 57, 97, 96), (60, 84, 105, 100), (81, 80, 101, 102), (57, 58, 98, 97), (72, 73, 107, 106), (73, 74, 108, 107), (74, 75, 109, 108), (75, 76, 110, 109), (76, 77, 111, 110), (77, 78, 112, 111), (78, 79, 113, 112), (79, 80, 114, 113), (80, 81, 115, 114), (81, 82, 116, 115), (82, 83, 117, 116), (83, 84, 118, 117), (84, 85, 119, 118), (85, 86, 120, 119), (86, 87, 121, 120), (87, 88, 122, 121), (88, 89, 123, 122), (89, 90, 124, 123), (90, 91, 125, 124), (91, 92, 126, 125), (92, 93, 127, 126), (93, 94, 128, 127), (94, 95, 129, 128), (95, 72, 106, 129)])
_uv = me_cylinder_004.uv_layers.new(name='UVMap')
_uv.uv.foreach_set('vector', [0.3277, 0.7905, 0.3277, 0.7905, 0.3277, 0.7905, 0.3277, 0.7905, 0.3277, 0.7905, 0.3277, 0.7905, 0.3277, 0.7905, 0.3277, 0.7905, 0.3277, 0.7905, 0.3277, 0.7905, 0.3277, 0.7905, 0.3277, 0.7905, 0.3277, 0.7905, 0.3277, 0.7905, 0.3277, 0.7905, 0.3277, 0.7905, 0.3277, 0.7905, 0.3277, 0.7905, 0.3277, 0.7905, 0.3277, 0.7905, 0.3277, 0.7905, 0.3277, 0.7905, 0.3277, 0.7905, 0.3277, 0.7905, 0.3277, 0.7905, 0.3277, 0.7905, 0.3277, 0.7905, 0.3277, 0.7905, 0.3277, 0.7905, 0.3277, 0.7905, 0.3277, 0.7905, 0.3277, 0.7905, 0.3277, 0.7905, 0.3277, 0.7905, 0.3277, 0.7905, 0.3277, 0.7905, 0.3277, 0.7905, 0.3277, 0.7905, 0.3277, 0.7905, 0.3277, 0.7905, 0.3277, 0.7905, 0.3277, 0.7905, 0.3277, 0.7905, 0.3277, 0.7905, 0.3277, 0.7905, 0.3277, 0.7905, 0.3277, 0.7905, 0.3277, 0.7905, 0.3277, 0.7905, 0.3277, 0.7905, 0.3277, 0.7905, 0.3277, 0.7905, 0.3277, 0.7905, 0.3277, 0.7905, 0.3277, 0.7905, 0.3277, 0.7905, 0.3277, 0.7905, 0.3277, 0.7905, 0.3277, 0.7905, 0.3277, 0.7905, 0.3277, 0.7905, 0.3277, 0.7905, 0.3277, 0.7905, 0.3277, 0.7905, 0.3277, 0.7905, 0.3277, 0.7905, 0.3277, 0.7905, 0.3277, 0.7905, 0.3277, 0.7905, 0.3277, 0.7905, 0.3277, 0.7905, 0.3277, 0.7905, 0.3277, 0.7905, 0.3277, 0.7905, 0.3277, 0.7905, 0.3277, 0.7905, 0.3277, 0.7905, 0.3277, 0.7905, 0.3277, 0.7905, 0.3277, 0.7905, 0.3277, 0.7905, 0.3277, 0.7905, 0.3277, 0.7905, 0.3277, 0.7905, 0.3277, 0.7905, 0.3277, 0.7905, 0.3277, 0.7905, 0.3277, 0.7905, 0.3277, 0.7905, 0.3277, 0.7905, 0.3277, 0.7905, 0.3277, 0.7905, 0.3277, 0.7905, 0.3277, 0.7905, 0.3277, 0.7905, 0.3277, 0.7905, 0.3277, 0.7905, 0.3277, 0.7905, 0.3277, 0.7905, 0.3277, 0.7905, 0.3277, 0.7905, 0.3277, 0.7905, 0.3277, 0.7905, 0.3277, 0.7905, 0.3277, 0.7905, 0.3277, 0.7905, 0.3277, 0.7905, 0.3277, 0.7905, 0.3277, 0.7905, 0.3277, 0.7905, 0.3277, 0.7905, 0.3277, 0.7905, 0.3277, 0.7905, 0.3277, 0.7905, 0.3277, 0.7905, 0.3277, 0.7905, 0.3277, 0.7905, 0.3277, 0.7905, 0.3277, 0.7905, 0.3277, 0.7905, 0.3277, 0.7905, 0.3277, 0.7905, 0.3277, 0.7905, 0.3277, 0.7905, 0.3277, 0.7905, 0.3277, 0.7905, 0.3277, 0.7905, 0.3277, 0.7905, 0.3277, 0.7905, 0.3277, 0.7905, 0.3277, 0.7905, 0.3277, 0.7905, 0.3277, 0.7905, 0.3277, 0.7905, 0.3277, 0.7905, 0.3277, 0.7905, 0.3277, 0.7905, 0.3277, 0.7905, 0.3277, 0.7905, 0.3277, 0.7905, 0.3277, 0.7905, 0.3277, 0.7905, 0.3277, 0.7905, 0.3277, 0.7905, 0.3277, 0.7905, 0.3277, 0.7905, 0.3277, 0.7905, 0.3277, 0.7905, 0.3277, 0.7905, 0.3277, 0.7905, 0.3277, 0.7905, 0.3277, 0.7905, 0.3277, 0.7905, 0.3277, 0.7905, 0.3277, 0.7905, 0.3277, 0.7905, 0.3277, 0.7905, 0.3277, 0.7905, 0.3277, 0.7905, 0.3277, 0.7905, 0.3277, 0.7905, 0.3277, 0.7905, 0.3277, 0.7905, 0.3277, 0.7905, 0.3277, 0.7905, 0.3277, 0.7905, 0.3277, 0.7905, 0.3277, 0.7905, 0.3277, 0.7905, 0.3277, 0.7905, 0.3277, 0.7905, 0.3277, 0.7905, 0.3277, 0.7905, 0.3277, 0.7905, 0.3277, 0.7905, 0.3277, 0.7905, 0.3277, 0.7905, 0.3277, 0.7905, 0.3277, 0.7905, 0.3277, 0.7905, 0.3277, 0.7905, 0.3277, 0.7905, 0.3277, 0.7905, 0.3277, 0.7905, 0.3277, 0.7905, 0.3277, 0.7905, 0.3277, 0.7905, 0.3277, 0.7905, 0.3277, 0.7905, 0.3277, 0.7905, 0.3277, 0.7905, 0.3277, 0.7905, 0.3277, 0.7905, 0.3277, 0.7905, 0.3277, 0.7905, 0.3277, 0.7905, 0.3277, 0.7905, 0.3277, 0.7905, 0.3277, 0.7905, 0.3277, 0.7905, 0.3277, 0.7905, 0.3277, 0.7905, 0.3277, 0.7905, 0.3277, 0.7905, 0.3277, 0.7905, 0.3277, 0.7905, 0.3277, 0.7905, 0.3277, 0.7905, 0.3277, 0.7905, 0.3277, 0.7905, 0.3277, 0.7905, 0.3277, 0.7905, 0.3277, 0.7905, 0.3277, 0.7905, 0.3277, 0.7905, 0.3277, 0.7905, 0.3277, 0.7905, 0.3277, 0.7905, 0.3277, 0.7905, 0.3277, 0.7905, 0.3277, 0.7905, 0.3277, 0.7905, 0.3277, 0.7905, 0.3277, 0.7905, 0.3277, 0.7905, 0.3277, 0.7905, 0.3277, 0.7905, 0.3277, 0.7905, 0.3277, 0.7905, 0.3277, 0.7905, 0.3277, 0.7905, 0.3277, 0.7905, 0.3277, 0.7905, 0.3277, 0.7905, 0.3277, 0.7905, 0.3277, 0.7905, 0.3277, 0.7905, 0.3277, 0.7905, 0.3277, 0.7905, 0.3277, 0.7905, 0.3277, 0.7905, 0.3277, 0.7905, 0.3277, 0.7905, 0.3277, 0.7905, 0.3277, 0.7905, 0.3277, 0.7905, 0.3277, 0.7905, 0.3277, 0.7905, 0.3277, 0.7905, 0.3277, 0.7905, 0.3277, 0.7905, 0.3277, 0.7905, 0.3277, 0.7905, 0.3277, 0.7905, 0.3277, 0.7905, 0.3277, 0.7905, 0.3277, 0.7905, 0.3277, 0.7905, 0.3277, 0.7905, 0.3277, 0.7905, 0.3277, 0.7905, 0.3277, 0.7905, 0.3277, 0.7905, 0.3277, 0.7905, 0.3277, 0.7905, 0.3277, 0.7905, 0.3277, 0.7905, 0.3277, 0.7905, 0.3277, 0.7905, 0.3277, 0.7905, 0.3277, 0.7905, 0.3277, 0.7905, 0.3277, 0.7905, 0.3277, 0.7905, 0.3277, 0.7905, 0.3277, 0.7905, 0.3277, 0.7905, 0.3277, 0.7905, 0.3277, 0.7905, 0.3277, 0.7905, 0.3277, 0.7905, 0.3277, 0.7905, 0.3277, 0.7905, 0.3277, 0.7905, 0.3277, 0.7905, 0.3277, 0.7905, 0.3277, 0.7905, 0.3277, 0.7905, 0.3277, 0.7905, 0.3277, 0.7905, 0.3277, 0.7905, 0.3277, 0.7905, 0.3277, 0.7905, 0.3277, 0.7905, 0.3277, 0.7905, 0.3277, 0.7905, 0.3277, 0.7905, 0.3277, 0.7905, 0.3277, 0.7905, 0.3277, 0.7905, 0.3277, 0.7905, 0.3277, 0.7905, 0.3277, 0.7905, 0.3277, 0.7905, 0.3277, 0.7905, 0.3277, 0.7905, 0.3277, 0.7905, 0.3277, 0.7905, 0.3277, 0.7905, 0.3277, 0.7905, 0.3277, 0.7905, 0.3277, 0.7905, 0.3277, 0.7905, 0.3277, 0.7905, 0.3277, 0.7905, 0.3277, 0.7905, 0.3277, 0.7905, 0.3277, 0.7905, 0.3277, 0.7905, 0.3277, 0.7905, 0.3277, 0.7905, 0.3277, 0.7905, 0.3277, 0.7905, 0.3277, 0.7905, 0.3277, 0.7905, 0.3277, 0.7905, 0.3277, 0.7905, 0.3277, 0.7905, 0.3277, 0.7905, 0.3277, 0.7905, 0.3277, 0.7905, 0.3277, 0.7905, 0.3277, 0.7905, 0.3277, 0.7905, 0.3277, 0.7905, 0.3277, 0.7905, 0.3277, 0.7905, 0.3277, 0.7905, 0.3277, 0.7905, 0.3277, 0.7905, 0.3277, 0.7905, 0.3277, 0.7905, 0.3277, 0.7905, 0.3277, 0.7905, 0.3277, 0.7905, 0.3277, 0.7905, 0.3277, 0.7905, 0.3277, 0.7905, 0.3277, 0.7905, 0.3277, 0.7905, 0.3277, 0.7905, 0.3277, 0.7905, 0.3277, 0.7905, 0.3277, 0.7905, 0.3277, 0.7905, 0.3277, 0.7905, 0.3277, 0.7905, 0.3277, 0.7905, 0.3277, 0.7905, 0.3277, 0.7905, 0.3277, 0.7905, 0.3277, 0.7905, 0.3277, 0.7905, 0.3277, 0.7905, 0.3277, 0.7905, 0.3277, 0.7905, 0.3277, 0.7905, 0.3277, 0.7905, 0.3277, 0.7905, 0.3277, 0.7905, 0.3277, 0.7905, 0.3277, 0.7905, 0.3277, 0.7905, 0.3277, 0.7905, 0.3277, 0.7905, 0.3277, 0.7905, 0.3277, 0.7905, 0.3277, 0.7905, 0.3277, 0.7905, 0.3277, 0.7905, 0.3277, 0.7905, 0.3277, 0.7905, 0.3277, 0.7905, 0.3277, 0.7905, 0.3277, 0.7905, 0.3277, 0.7905, 0.3277, 0.7905, 0.3277, 0.7905, 0.3277, 0.7905, 0.3277, 0.7905, 0.3277, 0.7905, 0.3277, 0.7905, 0.3277, 0.7905, 0.3277, 0.7905, 0.3277, 0.7905, 0.3277, 0.7905, 0.3277, 0.7905, 0.3277, 0.7905, 0.3277, 0.7905, 0.3277, 0.7905, 0.3277, 0.7905, 0.3277, 0.7905, 0.3277, 0.7905, 0.3277, 0.7905, 0.3277, 0.7905, 0.3277, 0.7905, 0.3277, 0.7905, 0.3277, 0.7905, 0.3277, 0.7905, 0.3277, 0.7905, 0.3277, 0.7905, 0.3277, 0.7905, 0.3277, 0.7905, 0.3277, 0.7905, 0.3277, 0.7905, 0.3277, 0.7905, 0.3277, 0.7905, 0.3277, 0.7905, 0.3277, 0.7905, 0.3277, 0.7905, 0.3277, 0.7905, 0.3277, 0.7905, 0.3277, 0.7905, 0.3277, 0.7905, 0.3277, 0.7905, 0.3277, 0.7905, 0.3277, 0.7905, 0.3277, 0.7905, 0.3277, 0.7905, 0.3277, 0.7905, 0.3277, 0.7905, 0.3277, 0.7905, 0.3277, 0.7905, 0.3277, 0.7905, 0.3277, 0.7905, 0.3277, 0.7905, 0.3277, 0.7905, 0.3277, 0.7905, 0.3277, 0.7905, 0.3277, 0.7905, 0.3277, 0.7905, 0.3277, 0.7905, 0.3277, 0.7905, 0.3277, 0.7905, 0.3277, 0.7905, 0.3277, 0.7905, 0.3277, 0.7905, 0.3277, 0.7905, 0.3277, 0.7905, 0.3277, 0.7905, 0.3277, 0.7905, 0.3277, 0.7905, 0.3277, 0.7905, 0.3277, 0.7905, 0.3277, 0.7905, 0.3277, 0.7905, 0.3277, 0.7905, 0.3277, 0.7905, 0.3277, 0.7905, 0.3277, 0.7905, 0.3277, 0.7905, 0.3277, 0.7905, 0.3277, 0.7905, 0.3277, 0.7905, 0.3277, 0.7905, 0.3277, 0.7905, 0.3277, 0.7905, 0.3277, 0.7905, 0.3277, 0.7905, 0.3277, 0.7905, 0.3277, 0.7905, 0.3277, 0.7905])
me_cylinder_004.materials.append(mat_material)
me_cylinder_004.use_remesh_fix_poles = True
me_cylinder_004.use_remesh_preserve_attributes = False
me_cylinder_004.use_mirror_vertex_groups = False
me_cylinder_004.update()
me_cube_010 = bpy.data.meshes.new('Cube.010')
me_cube_010.from_pydata([(-0.5737, -0.594, 1.31), (-0.5737, -0.7635, 1.212), (-0.5737, -0.7635, 1.016), (-0.5737, -0.594, 0.9183), (-0.5737, -0.4244, 1.016), (-0.5737, -0.4244, 1.212), (-0.06597, -0.594, 0.9183), (-0.06597, -0.7635, 1.016), (-0.06597, -0.594, 1.31), (-0.06597, -0.7635, 1.212), (-0.06597, -0.4244, 1.016), (-0.06597, -0.4244, 1.212), (-0.5895, -0.7813, 1.222), (-0.5895, -0.594, 1.33), (-0.06597, -0.594, 1.336), (-0.5895, -0.7813, 1.006), (-0.5895, -0.594, 0.8978), (-0.5895, -0.4067, 1.006), (-0.5895, -0.4067, 1.222), (-0.06597, -0.786, 1.003), (-0.06597, -0.594, 0.8924), (-0.06597, -0.786, 1.225), (-0.06597, -0.402, 1.003), (-0.06597, -0.402, 1.225)], [], [(1, 2, 3, 4, 5, 0), (6, 3, 2, 7), (1, 9, 7, 2), (9, 1, 0, 8), (8, 0, 5, 11), (11, 5, 4, 10), (10, 4, 3, 6), (12, 13, 18, 17, 16, 15), (20, 19, 15, 16), (12, 15, 19, 21), (21, 14, 13, 12), (14, 23, 18, 13), (23, 22, 17, 18), (22, 20, 16, 17), (11, 23, 14, 8), (6, 20, 22, 10), (7, 19, 20, 6), (10, 22, 23, 11), (9, 21, 19, 7), (8, 14, 21, 9)])
_uv = me_cube_010.uv_layers.new(name='UVMap')
_uv.uv.foreach_set('vector', [0.9383, 0.9159, 0.9383, 0.9159, 0.9383, 0.9159, 0.9383, 0.9159, 0.9383, 0.9159, 0.9383, 0.9159, 0.4228, 0.06813, 0.4228, 0.06813, 0.4228, 0.06813, 0.4228, 0.06813, 0.4228, 0.06813, 0.4228, 0.06813, 0.4228, 0.06813, 0.4228, 0.06813, 0.4228, 0.06813, 0.4228, 0.06813, 0.4228, 0.06813, 0.4228, 0.06813, 0.4228, 0.06813, 0.4228, 0.06813, 0.4228, 0.06813, 0.4228, 0.06813, 0.4228, 0.06813, 0.4228, 0.06813, 0.4228, 0.06813, 0.4228, 0.06813, 0.4228, 0.06813, 0.4228, 0.06813, 0.4228, 0.06813, 0.4228, 0.06813, 0.9383, 0.9159, 0.9383, 0.9159, 0.9383, 0.9159, 0.9383, 0.9159, 0.9383, 0.9159, 0.9383, 0.9159, 0.4228, 0.06813, 0.4228, 0.06813, 0.4228, 0.06813, 0.4228, 0.06813, 0.4228, 0.06813, 0.4228, 0.06813, 0.4228, 0.06813, 0.4228, 0.06813, 0.4228, 0.06813, 0.4228, 0.06813, 0.4228, 0.06813, 0.4228, 0.06813, 0.4228, 0.06813, 0.4228, 0.06813, 0.4228, 0.06813, 0.4228, 0.06813, 0.4228, 0.06813, 0.4228, 0.06813, 0.4228, 0.06813, 0.4228, 0.06813, 0.4228, 0.06813, 0.4228, 0.06813, 0.4228, 0.06813, 0.4228, 0.06813, 0.4228, 0.06813, 0.4228, 0.06813, 0.4228, 0.06813, 0.4228, 0.06813, 0.4228, 0.06813, 0.4228, 0.06813, 0.4228, 0.06813, 0.4228, 0.06813, 0.4228, 0.06813, 0.4228, 0.06813, 0.4228, 0.06813, 0.4228, 0.06813, 0.4228, 0.06813, 0.4228, 0.06813, 0.4228, 0.06813, 0.4228, 0.06813, 0.4228, 0.06813, 0.4228, 0.06813, 0.4228, 0.06813, 0.4228, 0.06813, 0.4228, 0.06813, 0.4228, 0.06813, 0.4228, 0.06813, 0.4228, 0.06813])
me_cube_010.materials.append(mat_material)
me_cube_010.use_remesh_fix_poles = True
me_cube_010.use_remesh_preserve_attributes = False
me_cube_010.use_mirror_vertex_groups = False
me_cube_010.update()
me_cube_011 = bpy.data.meshes.new('Cube.011')
me_cube_011.from_pydata([(-0.5737, -0.594, 1.31), (-0.5737, -0.7635, 1.212), (-0.5737, -0.7635, 1.016), (-0.5737, -0.594, 0.9183), (-0.5737, -0.4244, 1.016), (-0.5737, -0.4244, 1.212), (-0.06597, -0.594, 0.9183), (-0.06597, -0.7635, 1.016), (-0.06597, -0.594, 1.31), (-0.06597, -0.7635, 1.212), (-0.06597, -0.4244, 1.016), (-0.06597, -0.4244, 1.212)], [(1, 0), (8, 0), (2, 1), (3, 2), (4, 3), (5, 4), (0, 5), (7, 6), (8, 9), (6, 10), (7, 9), (11, 8), (11, 10), (5, 11), (1, 9), (2, 7), (3, 6), (4, 10)], [])
_uv = me_cube_011.uv_layers.new(name='UVMap')
_uv.uv.foreach_set('vector', [])
me_cube_011.materials.append(mat_material)
me_cube_011.use_remesh_fix_poles = True
me_cube_011.use_remesh_preserve_attributes = False
me_cube_011.use_mirror_vertex_groups = False
me_cube_011.update()

# ---- objects
ob_cabinet = bpy.data.objects.new('Cabinet', me_cube_008)
ob_door = bpy.data.objects.new('Door', me_cube_009)
ob_water_icon = bpy.data.objects.new('Water Icon', me_cylinder_004)
ob_allen_key_slot = bpy.data.objects.new('Allen_Key_Slot', me_cube_010)
ob_allen_key_slot_wireframe = bpy.data.objects.new('Allen_Key_Slot_Wireframe', me_cube_011)

# ---- transforms, parenting, visibility, modifiers, constraints
ob_cabinet.location = (0.0, 0.0, 1.0)
ob_cabinet.lineart.crease_threshold = 0.0
ob_door.location = (-0.5296, 0.0, 1.0)
ob_door.lineart.crease_threshold = 0.0
ob_water_icon.location = (0.0, -1.5, 3.0)
ob_water_icon.rotation_euler = (1.571, 0.0, 0.0)
ob_water_icon.lineart.crease_threshold = 0.0
_m = ob_water_icon.modifiers.new('Subdivision', 'SUBSURF')
_m.uv_smooth = 'PRESERVE_CORNERS'
_m.levels = 2
ob_allen_key_slot.location = (0.04031, 0.0, 1.0)
ob_allen_key_slot.lineart.crease_threshold = 0.0
ob_allen_key_slot_wireframe.location = (0.04031, 0.0, 1.0)
ob_allen_key_slot_wireframe.lineart.crease_threshold = 0.0

# ---- collection membership
col_water_control_cabinet.objects.link(ob_cabinet)
col_water_control_cabinet.objects.link(ob_door)
col_water_control_cabinet.objects.link(ob_water_icon)
col_water_control_cabinet.objects.link(ob_allen_key_slot)
col_water_control_cabinet.objects.link(ob_allen_key_slot_wireframe)

# ---- scene / render settings (as saved in the file)
scene.frame_start = 1; scene.frame_end = 250; scene.frame_set(1)
scene.render.engine = 'BLENDER_EEVEE_NEXT'
scene.cycles.use_denoising = False
scene.cycles.samples = 128
scene.cycles.sampling_pattern = 'TABULATED_SOBOL'
scene.cycles.use_adaptive_sampling = False
scene.cycles.use_light_tree = False
scene.view_settings.view_transform = 'Filmic'
bpy.context.view_layer.update()

# ---- added for rendering (the .blend has no active camera and no usable light): camera, sun
cam_auto = bpy.data.cameras.new('AutoCamera')
cam_auto.lens = 50.0
cam_auto.sensor_width = 36.0
cam_auto.clip_end = 1000.0
ob_auto_camera = bpy.data.objects.new('AutoCamera', cam_auto)
scene.collection.objects.link(ob_auto_camera)
ob_auto_camera.location = (5.34657, -6.21099, 6.14627)
ob_auto_camera.rotation_euler = (1.09748, -7.21219e-08, 0.694738)
scene.camera = ob_auto_camera
light_auto_sun = bpy.data.lights.new('AutoSun', 'SUN')
light_auto_sun.energy = 3.0
light_auto_sun.angle = 0.0523599
ob_auto_sun = bpy.data.objects.new('AutoSun', light_auto_sun)
scene.collection.objects.link(ob_auto_sun)
ob_auto_sun.rotation_euler = (0.872665, 0.174533, 0.523599)
bpy.context.view_layer.update()
